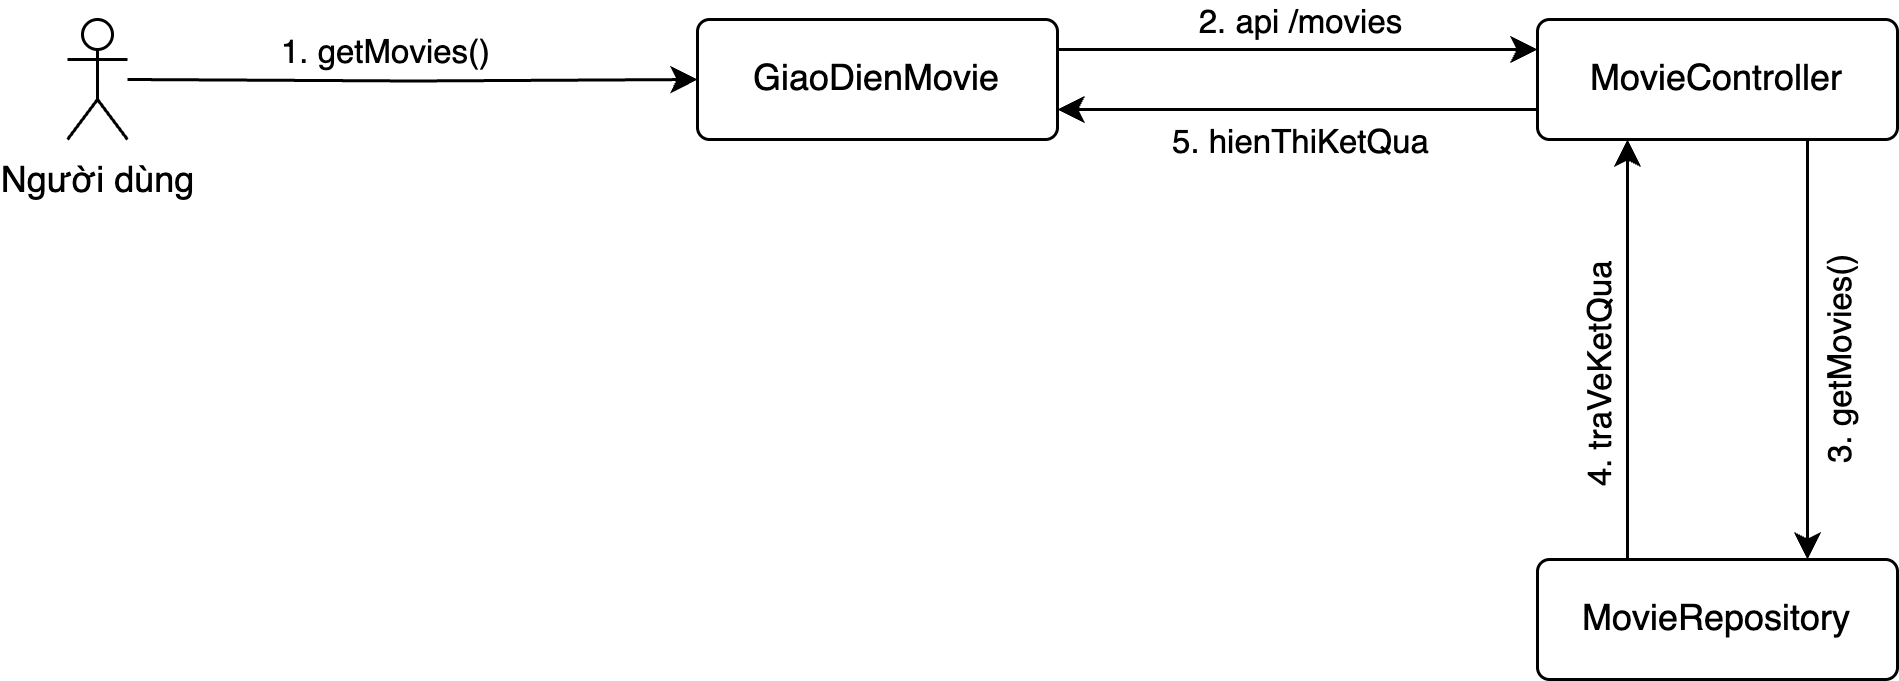

The diagram above was exported from draw.io. Its source (the exported page's mxGraphModel, read from the mxfile embedded in the PNG):
<mxGraphModel dx="1020" dy="655" grid="1" gridSize="10" guides="1" tooltips="1" connect="1" arrows="1" fold="1" page="1" pageScale="1" pageWidth="850" pageHeight="1100" math="0" shadow="0">
  <root>
    <mxCell id="0" />
    <mxCell id="1" parent="0" />
    <mxCell id="FR7oEc6TsU-xqXSyFzY8-19" value="" style="group" parent="1" vertex="1" connectable="0">
      <mxGeometry x="110" y="200" width="610" height="220" as="geometry" />
    </mxCell>
    <mxCell id="FR7oEc6TsU-xqXSyFzY8-13" style="edgeStyle=orthogonalEdgeStyle;rounded=0;orthogonalLoop=1;jettySize=auto;html=1;exitX=0.75;exitY=1;exitDx=0;exitDy=0;entryX=0.75;entryY=0;entryDx=0;entryDy=0;" parent="FR7oEc6TsU-xqXSyFzY8-19" source="FR7oEc6TsU-xqXSyFzY8-3" target="FR7oEc6TsU-xqXSyFzY8-5" edge="1">
      <mxGeometry relative="1" as="geometry">
        <Array as="points">
          <mxPoint x="580" y="110" />
          <mxPoint x="580" y="110" />
        </Array>
      </mxGeometry>
    </mxCell>
    <mxCell id="FR7oEc6TsU-xqXSyFzY8-14" value="3.&amp;nbsp;getMovies()" style="edgeLabel;html=1;align=center;verticalAlign=middle;resizable=0;points=[];rotation=-90;" parent="FR7oEc6TsU-xqXSyFzY8-13" vertex="1" connectable="0">
      <mxGeometry x="-0.51" y="1" relative="1" as="geometry">
        <mxPoint x="9" y="41" as="offset" />
      </mxGeometry>
    </mxCell>
    <mxCell id="FR7oEc6TsU-xqXSyFzY8-17" style="edgeStyle=orthogonalEdgeStyle;rounded=0;orthogonalLoop=1;jettySize=auto;html=1;exitX=0;exitY=0.75;exitDx=0;exitDy=0;entryX=1;entryY=0.75;entryDx=0;entryDy=0;" parent="FR7oEc6TsU-xqXSyFzY8-19" source="FR7oEc6TsU-xqXSyFzY8-3" target="FR7oEc6TsU-xqXSyFzY8-4" edge="1">
      <mxGeometry relative="1" as="geometry" />
    </mxCell>
    <mxCell id="FR7oEc6TsU-xqXSyFzY8-18" value="5.&amp;nbsp;hienThiKetQua" style="edgeLabel;html=1;align=center;verticalAlign=middle;resizable=0;points=[];" parent="FR7oEc6TsU-xqXSyFzY8-17" vertex="1" connectable="0">
      <mxGeometry x="0.6625" y="2" relative="1" as="geometry">
        <mxPoint x="53" y="8" as="offset" />
      </mxGeometry>
    </mxCell>
    <mxCell id="FR7oEc6TsU-xqXSyFzY8-3" value="MovieController" style="rounded=1;arcSize=10;whiteSpace=wrap;html=1;align=center;" parent="FR7oEc6TsU-xqXSyFzY8-19" vertex="1">
      <mxGeometry x="490" width="120" height="40" as="geometry" />
    </mxCell>
    <mxCell id="FR7oEc6TsU-xqXSyFzY8-11" style="edgeStyle=orthogonalEdgeStyle;rounded=0;orthogonalLoop=1;jettySize=auto;html=1;exitX=1;exitY=0.25;exitDx=0;exitDy=0;entryX=0;entryY=0.25;entryDx=0;entryDy=0;" parent="FR7oEc6TsU-xqXSyFzY8-19" source="FR7oEc6TsU-xqXSyFzY8-4" target="FR7oEc6TsU-xqXSyFzY8-3" edge="1">
      <mxGeometry relative="1" as="geometry" />
    </mxCell>
    <mxCell id="FR7oEc6TsU-xqXSyFzY8-12" value="2. api /movies" style="edgeLabel;html=1;align=center;verticalAlign=middle;resizable=0;points=[];" parent="FR7oEc6TsU-xqXSyFzY8-11" vertex="1" connectable="0">
      <mxGeometry x="-0.4" y="2" relative="1" as="geometry">
        <mxPoint x="32" y="-8" as="offset" />
      </mxGeometry>
    </mxCell>
    <mxCell id="FR7oEc6TsU-xqXSyFzY8-4" value="GiaoDienMovie" style="rounded=1;arcSize=10;whiteSpace=wrap;html=1;align=center;" parent="FR7oEc6TsU-xqXSyFzY8-19" vertex="1">
      <mxGeometry x="210" width="120" height="40" as="geometry" />
    </mxCell>
    <mxCell id="FR7oEc6TsU-xqXSyFzY8-15" style="edgeStyle=orthogonalEdgeStyle;rounded=0;orthogonalLoop=1;jettySize=auto;html=1;exitX=0.25;exitY=0;exitDx=0;exitDy=0;entryX=0.25;entryY=1;entryDx=0;entryDy=0;" parent="FR7oEc6TsU-xqXSyFzY8-19" source="FR7oEc6TsU-xqXSyFzY8-5" target="FR7oEc6TsU-xqXSyFzY8-3" edge="1">
      <mxGeometry relative="1" as="geometry" />
    </mxCell>
    <mxCell id="FR7oEc6TsU-xqXSyFzY8-16" value="4.&amp;nbsp;traVeKetQua" style="edgeLabel;html=1;align=center;verticalAlign=middle;resizable=0;points=[];rotation=-90;" parent="FR7oEc6TsU-xqXSyFzY8-15" vertex="1" connectable="0">
      <mxGeometry x="0.1" relative="1" as="geometry">
        <mxPoint x="-10" y="17" as="offset" />
      </mxGeometry>
    </mxCell>
    <mxCell id="FR7oEc6TsU-xqXSyFzY8-5" value="MovieRepository" style="rounded=1;arcSize=10;whiteSpace=wrap;html=1;align=center;" parent="FR7oEc6TsU-xqXSyFzY8-19" vertex="1">
      <mxGeometry x="490" y="180" width="120" height="40" as="geometry" />
    </mxCell>
    <mxCell id="FR7oEc6TsU-xqXSyFzY8-9" style="edgeStyle=orthogonalEdgeStyle;rounded=0;orthogonalLoop=1;jettySize=auto;html=1;entryX=0;entryY=0.5;entryDx=0;entryDy=0;" parent="FR7oEc6TsU-xqXSyFzY8-19" target="FR7oEc6TsU-xqXSyFzY8-4" edge="1">
      <mxGeometry relative="1" as="geometry">
        <mxPoint x="20" y="20" as="sourcePoint" />
      </mxGeometry>
    </mxCell>
    <mxCell id="FR7oEc6TsU-xqXSyFzY8-10" value="1. getMovies()" style="edgeLabel;html=1;align=center;verticalAlign=middle;resizable=0;points=[];" parent="FR7oEc6TsU-xqXSyFzY8-9" vertex="1" connectable="0">
      <mxGeometry x="-0.7073" y="-4" relative="1" as="geometry">
        <mxPoint x="58" y="-14" as="offset" />
      </mxGeometry>
    </mxCell>
    <mxCell id="FR7oEc6TsU-xqXSyFzY8-6" value="Người dùng" style="shape=umlActor;verticalLabelPosition=bottom;verticalAlign=top;html=1;outlineConnect=0;" parent="FR7oEc6TsU-xqXSyFzY8-19" vertex="1">
      <mxGeometry width="20" height="40" as="geometry" />
    </mxCell>
  </root>
</mxGraphModel>